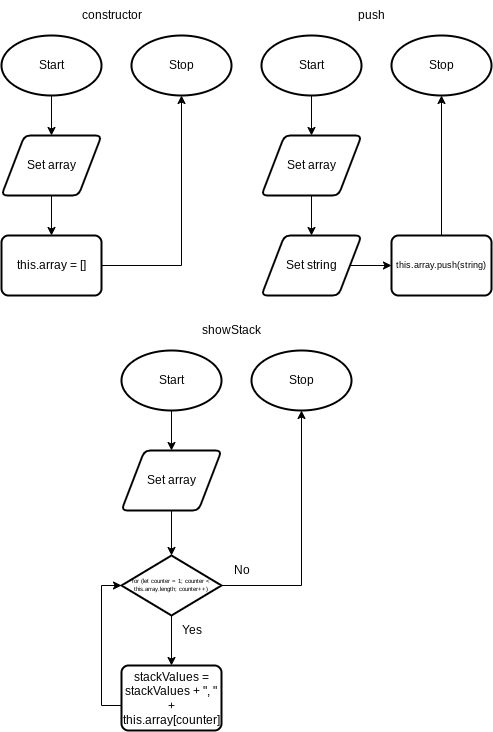

The diagram above was exported from draw.io. Its source (the exported page's mxGraphModel, read from the mxfile embedded in the PNG):
<mxGraphModel dx="866" dy="683" grid="1" gridSize="10" guides="1" tooltips="1" connect="1" arrows="1" fold="1" page="1" pageScale="1" pageWidth="827" pageHeight="1169" math="0" shadow="0">
  <root>
    <mxCell id="0" />
    <mxCell id="1" parent="0" />
    <mxCell id="27" style="edgeStyle=none;html=1;entryX=0.5;entryY=0;entryDx=0;entryDy=0;" parent="1" source="2" edge="1">
      <mxGeometry relative="1" as="geometry">
        <mxPoint x="270" y="190" as="targetPoint" />
      </mxGeometry>
    </mxCell>
    <mxCell id="2" value="Start" style="strokeWidth=2;html=1;shape=mxgraph.flowchart.start_1;whiteSpace=wrap;" parent="1" vertex="1">
      <mxGeometry x="220" y="90" width="100" height="60" as="geometry" />
    </mxCell>
    <mxCell id="3" value="Stop" style="strokeWidth=2;html=1;shape=mxgraph.flowchart.start_1;whiteSpace=wrap;" parent="1" vertex="1">
      <mxGeometry x="350" y="90" width="100" height="60" as="geometry" />
    </mxCell>
    <mxCell id="33" style="edgeStyle=none;html=1;entryX=0.5;entryY=0;entryDx=0;entryDy=0;fontSize=12;" parent="1" edge="1">
      <mxGeometry relative="1" as="geometry">
        <mxPoint x="270" y="250" as="sourcePoint" />
        <mxPoint x="270" y="290" as="targetPoint" />
      </mxGeometry>
    </mxCell>
    <mxCell id="55" value="Set array" style="shape=parallelogram;html=1;strokeWidth=2;perimeter=parallelogramPerimeter;whiteSpace=wrap;rounded=1;arcSize=12;size=0.23;" parent="1" vertex="1">
      <mxGeometry x="220" y="190" width="100" height="60" as="geometry" />
    </mxCell>
    <mxCell id="63" style="edgeStyle=none;html=1;entryX=0.5;entryY=1;entryDx=0;entryDy=0;entryPerimeter=0;rounded=0;" parent="1" source="62" target="3" edge="1">
      <mxGeometry relative="1" as="geometry">
        <Array as="points">
          <mxPoint x="400" y="320" />
        </Array>
      </mxGeometry>
    </mxCell>
    <mxCell id="62" value="this.array = []" style="rounded=1;whiteSpace=wrap;html=1;absoluteArcSize=1;arcSize=14;strokeWidth=2;" parent="1" vertex="1">
      <mxGeometry x="220" y="290" width="100" height="60" as="geometry" />
    </mxCell>
    <mxCell id="64" value="constructor" style="text;html=1;align=center;verticalAlign=middle;resizable=0;points=[];autosize=1;strokeColor=none;fillColor=none;" parent="1" vertex="1">
      <mxGeometry x="290" y="55" width="80" height="30" as="geometry" />
    </mxCell>
    <mxCell id="65" style="edgeStyle=none;html=1;entryX=0.5;entryY=0;entryDx=0;entryDy=0;" parent="1" source="66" edge="1">
      <mxGeometry relative="1" as="geometry">
        <mxPoint x="530" y="190" as="targetPoint" />
      </mxGeometry>
    </mxCell>
    <mxCell id="66" value="Start" style="strokeWidth=2;html=1;shape=mxgraph.flowchart.start_1;whiteSpace=wrap;" parent="1" vertex="1">
      <mxGeometry x="480" y="90" width="100" height="60" as="geometry" />
    </mxCell>
    <mxCell id="67" value="Stop" style="strokeWidth=2;html=1;shape=mxgraph.flowchart.start_1;whiteSpace=wrap;" parent="1" vertex="1">
      <mxGeometry x="610" y="90" width="100" height="60" as="geometry" />
    </mxCell>
    <mxCell id="68" style="edgeStyle=none;html=1;entryX=0.5;entryY=0;entryDx=0;entryDy=0;fontSize=12;" parent="1" edge="1">
      <mxGeometry relative="1" as="geometry">
        <mxPoint x="530" y="250" as="sourcePoint" />
        <mxPoint x="530" y="290" as="targetPoint" />
      </mxGeometry>
    </mxCell>
    <mxCell id="69" value="Set array" style="shape=parallelogram;html=1;strokeWidth=2;perimeter=parallelogramPerimeter;whiteSpace=wrap;rounded=1;arcSize=12;size=0.23;" parent="1" vertex="1">
      <mxGeometry x="480" y="190" width="100" height="60" as="geometry" />
    </mxCell>
    <mxCell id="75" style="edgeStyle=none;rounded=0;html=1;entryX=0.5;entryY=1;entryDx=0;entryDy=0;entryPerimeter=0;fontSize=9;" parent="1" source="71" target="67" edge="1">
      <mxGeometry relative="1" as="geometry" />
    </mxCell>
    <mxCell id="71" value="this.array.push(string)" style="rounded=1;whiteSpace=wrap;html=1;absoluteArcSize=1;arcSize=14;strokeWidth=2;fontSize=9;" parent="1" vertex="1">
      <mxGeometry x="610" y="290" width="100" height="60" as="geometry" />
    </mxCell>
    <mxCell id="72" value="push" style="text;html=1;align=center;verticalAlign=middle;resizable=0;points=[];autosize=1;strokeColor=none;fillColor=none;" parent="1" vertex="1">
      <mxGeometry x="565" y="55" width="50" height="30" as="geometry" />
    </mxCell>
    <mxCell id="74" style="edgeStyle=none;rounded=0;html=1;" parent="1" source="73" target="71" edge="1">
      <mxGeometry relative="1" as="geometry" />
    </mxCell>
    <mxCell id="73" value="Set string" style="shape=parallelogram;html=1;strokeWidth=2;perimeter=parallelogramPerimeter;whiteSpace=wrap;rounded=1;arcSize=12;size=0.23;" parent="1" vertex="1">
      <mxGeometry x="480" y="290" width="100" height="60" as="geometry" />
    </mxCell>
    <mxCell id="76" style="edgeStyle=none;html=1;entryX=0.5;entryY=0;entryDx=0;entryDy=0;" parent="1" source="77" edge="1">
      <mxGeometry relative="1" as="geometry">
        <mxPoint x="390" y="504.9999999999999" as="targetPoint" />
      </mxGeometry>
    </mxCell>
    <mxCell id="77" value="Start" style="strokeWidth=2;html=1;shape=mxgraph.flowchart.start_1;whiteSpace=wrap;" parent="1" vertex="1">
      <mxGeometry x="340" y="405" width="100" height="60" as="geometry" />
    </mxCell>
    <mxCell id="78" value="Stop" style="strokeWidth=2;html=1;shape=mxgraph.flowchart.start_1;whiteSpace=wrap;" parent="1" vertex="1">
      <mxGeometry x="470" y="405" width="100" height="60" as="geometry" />
    </mxCell>
    <mxCell id="79" style="edgeStyle=none;html=1;entryX=0.5;entryY=0;entryDx=0;entryDy=0;fontSize=12;entryPerimeter=0;" parent="1" edge="1" target="84">
      <mxGeometry relative="1" as="geometry">
        <mxPoint x="390" y="564.9999999999999" as="sourcePoint" />
        <mxPoint x="390" y="604.9999999999999" as="targetPoint" />
      </mxGeometry>
    </mxCell>
    <mxCell id="80" value="Set array" style="shape=parallelogram;html=1;strokeWidth=2;perimeter=parallelogramPerimeter;whiteSpace=wrap;rounded=1;arcSize=12;size=0.23;" parent="1" vertex="1">
      <mxGeometry x="340" y="505" width="100" height="60" as="geometry" />
    </mxCell>
    <mxCell id="81" style="edgeStyle=none;rounded=0;html=1;entryX=0.5;entryY=1;entryDx=0;entryDy=0;entryPerimeter=0;fontSize=9;" parent="1" source="84" target="78" edge="1">
      <mxGeometry relative="1" as="geometry">
        <Array as="points">
          <mxPoint x="520" y="640" />
        </Array>
        <mxPoint x="440" y="635" as="sourcePoint" />
      </mxGeometry>
    </mxCell>
    <mxCell id="83" value="showStack" style="text;html=1;align=center;verticalAlign=middle;resizable=0;points=[];autosize=1;strokeColor=none;fillColor=none;" parent="1" vertex="1">
      <mxGeometry x="410" y="370" width="80" height="30" as="geometry" />
    </mxCell>
    <mxCell id="87" style="edgeStyle=none;html=1;fontSize=6;" edge="1" parent="1" source="84" target="86">
      <mxGeometry relative="1" as="geometry" />
    </mxCell>
    <mxCell id="84" value="for (let counter = 1; counter &amp;lt; this.array.length; counter++)" style="strokeWidth=2;html=1;shape=mxgraph.flowchart.decision;whiteSpace=wrap;fontSize=6;" vertex="1" parent="1">
      <mxGeometry x="340" y="610" width="100" height="60" as="geometry" />
    </mxCell>
    <mxCell id="88" style="edgeStyle=orthogonalEdgeStyle;html=1;entryX=0;entryY=0.5;entryDx=0;entryDy=0;entryPerimeter=0;fontSize=6;rounded=0;" edge="1" parent="1" source="86" target="84">
      <mxGeometry relative="1" as="geometry">
        <Array as="points">
          <mxPoint x="320" y="760" />
          <mxPoint x="320" y="640" />
        </Array>
      </mxGeometry>
    </mxCell>
    <mxCell id="86" value="stackValues = stackValues + &quot;, &quot; + this.array[counter]" style="rounded=1;whiteSpace=wrap;html=1;absoluteArcSize=1;arcSize=14;strokeWidth=2;fontSize=12;" vertex="1" parent="1">
      <mxGeometry x="340" y="720" width="100" height="65" as="geometry" />
    </mxCell>
    <mxCell id="89" value="Yes" style="text;html=1;align=center;verticalAlign=middle;resizable=0;points=[];autosize=1;strokeColor=none;fillColor=none;fontSize=12;" vertex="1" parent="1">
      <mxGeometry x="390" y="670" width="40" height="30" as="geometry" />
    </mxCell>
    <mxCell id="90" value="No" style="text;html=1;align=center;verticalAlign=middle;resizable=0;points=[];autosize=1;strokeColor=none;fillColor=none;fontSize=12;" vertex="1" parent="1">
      <mxGeometry x="440" y="610" width="40" height="30" as="geometry" />
    </mxCell>
  </root>
</mxGraphModel>